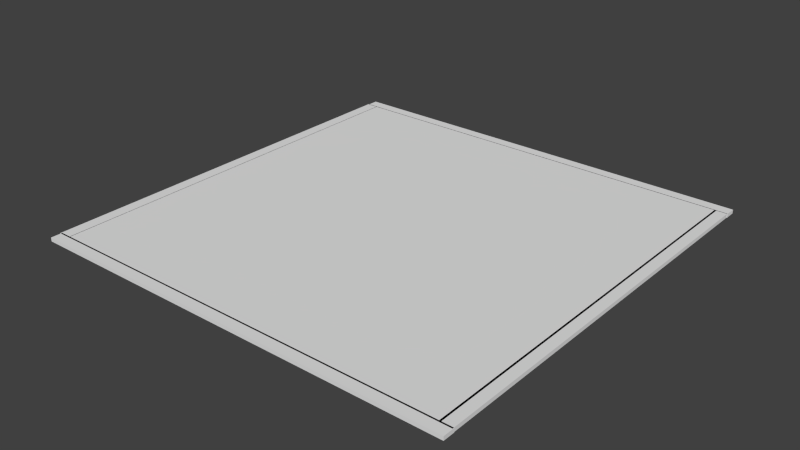 # Source: Blanket.blend  (saved by Blender 2.75.0; exported with 4.5.12 LTS)
import bpy
from mathutils import Matrix  # noqa: F401  (used for matrix-valued properties, if any)

bpy.ops.wm.read_factory_settings(use_empty=True)
scene = bpy.context.scene
scene.name = 'Scene'

# ---- collections
col_collection_1 = bpy.data.collections.new('Collection 1'); scene.collection.children.link(col_collection_1)

# ---- world
world_world = bpy.data.worlds.new('World'); scene.world = world_world
world_world.color = (0.05088, 0.05088, 0.05088)
world_world.use_sun_shadow = False
world_world.sun_shadow_jitter_overblur = 0.0
world_world.cycles.sampling_method = 'MANUAL'
world_world.cycles.sample_map_resolution = 256

# ---- meshes
me_cube_001 = bpy.data.meshes.new('Cube.001')
me_cube_001.from_pydata([(-2.757, -2.757, -0.02544), (-2.757, 2.757, -0.02544), (2.757, 2.757, -0.02544), (2.757, -2.757, -0.02544), (-2.757, -2.757, 0.02544), (-2.757, 2.757, 0.02544), (2.757, 2.757, 0.02544), (2.757, -2.757, 0.02544)], [], [(4, 5, 1, 0), (5, 6, 2, 1), (6, 7, 3, 2), (7, 4, 0, 3), (0, 1, 2, 3), (7, 6, 5, 4)])
_uv = me_cube_001.uv_layers.new(name='UVMap')
_uv.uv.foreach_set('vector', [0.0, 0.0, 0.0, 0.0, 0.0, 0.0, 0.0, 0.0, 0.0, 0.0, 0.0, 0.0, 0.0, 0.0, 0.0, 0.0, 0.0, 0.0, 0.0, 0.0, 0.0, 0.0, 0.0, 0.0, 0.0, 0.0, 0.0, 0.0, 0.0, 0.0, 0.0, 0.0, 0.0001001, 0.9999, 9.998e-05, 9.998e-05, 0.9999, 9.998e-05, 0.9999, 0.9999, 0.9958, 0.0112, 0.9916, 1.011, 8.659e-05, 0.9999, 8.659e-05, 8.659e-05])
me_cube_001.use_remesh_preserve_volume = False
me_cube_001.use_remesh_preserve_attributes = False
me_cube_001.use_mirror_vertex_groups = False
me_cube_001.update()
me_cube_005 = bpy.data.meshes.new('Cube.005')
me_cube_005.from_pydata([(2.737, -2.76, -0.02544), (2.737, 2.754, -0.02544), (2.903, 2.754, -0.02544), (2.903, -2.76, -0.02544), (2.737, -2.76, 0.02544), (2.737, 2.754, 0.02544), (2.903, 2.754, 0.02544), (2.903, -2.76, 0.02544), (-2.899, 2.745, -0.02544), (-2.899, 2.9, -0.02544), (2.908, 2.9, -0.02544), (2.908, 2.745, -0.02544), (-2.899, 2.745, 0.02544), (-2.899, 2.9, 0.02544), (2.908, 2.9, 0.02544), (2.908, 2.745, 0.02544), (-2.912, -2.76, -0.02544), (-2.912, 2.754, -0.02544), (-2.746, 2.754, -0.02544), (-2.746, -2.76, -0.02544), (-2.912, -2.76, 0.02544), (-2.912, 2.754, 0.02544), (-2.746, 2.754, 0.02544), (-2.746, -2.76, 0.02544), (-2.899, -2.895, -0.02544), (-2.899, -2.74, -0.02544), (2.908, -2.74, -0.02544), (2.908, -2.895, -0.02544), (-2.899, -2.895, 0.02544), (-2.899, -2.74, 0.02544), (2.908, -2.74, 0.02544), (2.908, -2.895, 0.02544)], [], [(4, 5, 1, 0), (5, 6, 2, 1), (6, 7, 3, 2), (7, 4, 0, 3), (0, 1, 2, 3), (7, 6, 5, 4), (12, 13, 9, 8), (13, 14, 10, 9), (14, 15, 11, 10), (15, 12, 8, 11), (8, 9, 10, 11), (15, 14, 13, 12), (20, 21, 17, 16), (21, 22, 18, 17), (22, 23, 19, 18), (23, 20, 16, 19), (16, 17, 18, 19), (23, 22, 21, 20), (28, 29, 25, 24), (29, 30, 26, 25), (30, 31, 27, 26), (31, 28, 24, 27), (24, 25, 26, 27), (31, 30, 29, 28)])
me_cube_005.use_remesh_preserve_volume = False
me_cube_005.use_remesh_preserve_attributes = False
me_cube_005.use_mirror_vertex_groups = False
me_cube_005.update()

# ---- objects
ob_blanket = bpy.data.objects.new('blanket', me_cube_001)
ob_wool_003 = bpy.data.objects.new('wool.003', me_cube_005)

# ---- transforms, parenting, visibility, modifiers, constraints
ob_blanket.location = (0.0, 0.0, 4.657e-10)
ob_blanket.lineart.crease_threshold = 0.0
ob_wool_003.parent = ob_blanket
ob_wool_003.location = (-0.004214, 0.002653, 1.164e-10)
ob_wool_003.lineart.crease_threshold = 0.0

# ---- collection membership
col_collection_1.objects.link(ob_blanket)
col_collection_1.objects.link(ob_wool_003)

# ---- scene / render settings (as saved in the file)
scene.frame_start = 1; scene.frame_end = 250; scene.frame_set(1)
scene.render.engine = 'BLENDER_EEVEE_NEXT'
scene.render.resolution_percentage = 50
scene.render.dither_intensity = 0.0
scene.cycles.use_denoising = False
scene.cycles.samples = 10
scene.cycles.sampling_pattern = 'TABULATED_SOBOL'
scene.cycles.light_sampling_threshold = 0.0
scene.cycles.use_adaptive_sampling = False
scene.cycles.use_light_tree = False
scene.cycles.blur_glossy = 0.0
scene.cycles.pixel_filter_type = 'GAUSSIAN'
scene.cycles.sample_clamp_indirect = 0.0
scene.view_settings.view_transform = 'Standard'
bpy.context.view_layer.update()

# ---- added for rendering (the .blend has no active camera and no usable light): camera, sun
cam_auto = bpy.data.cameras.new('AutoCamera')
cam_auto.lens = 50.0
cam_auto.sensor_width = 36.0
cam_auto.clip_end = 1000.0
ob_auto_camera = bpy.data.objects.new('AutoCamera', cam_auto)
scene.collection.objects.link(ob_auto_camera)
ob_auto_camera.location = (7.59226, -9.11275, 6.0787)
ob_auto_camera.rotation_euler = (1.09748, -7.21219e-08, 0.694738)
scene.camera = ob_auto_camera
light_auto_sun = bpy.data.lights.new('AutoSun', 'SUN')
light_auto_sun.energy = 3.0
light_auto_sun.angle = 0.0523599
ob_auto_sun = bpy.data.objects.new('AutoSun', light_auto_sun)
scene.collection.objects.link(ob_auto_sun)
ob_auto_sun.rotation_euler = (0.872665, 0.174533, 0.523599)
bpy.context.view_layer.update()
